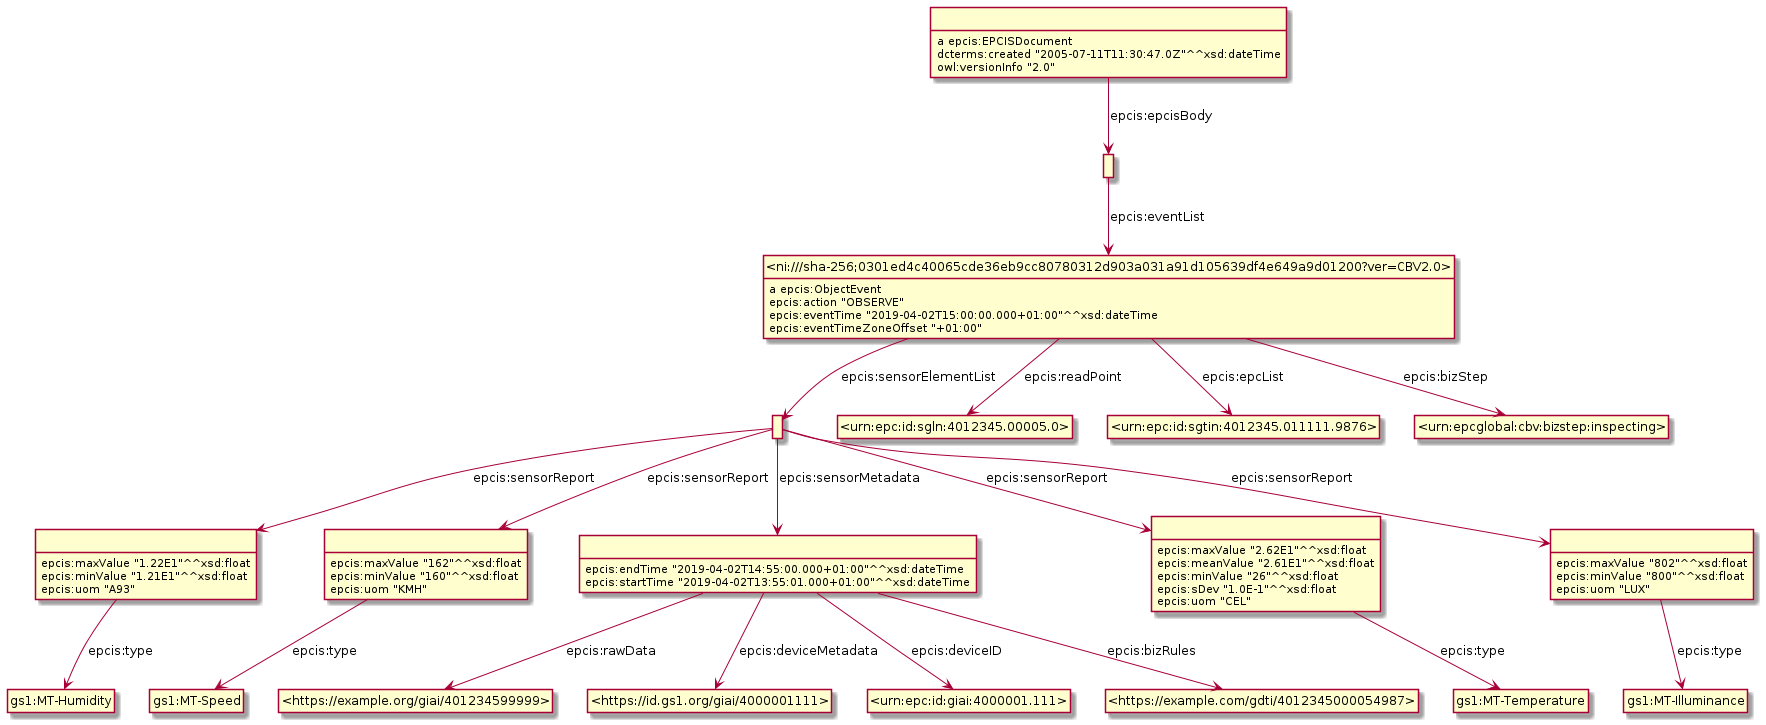

The diagram above was rendered by PlantUML. Its source (embedded in the PNG):
@startuml
hide empty methods
hide empty attributes
hide circle
skinparam classAttributeIconSize 0
class _r1622796201r4_ as " "
class gs1_MT_Humidity as "gs1:MT-Humidity"
_r1622796201r4_ -down-> gs1_MT_Humidity : epcis:type
_r1622796201r4_ : epcis:maxValue "1.22E1"^^xsd:float
_r1622796201r4_ : epcis:minValue "1.21E1"^^xsd:float
_r1622796201r4_ : epcis:uom "A93"
class _r1622796201r3_ as " "
class gs1_MT_Speed as "gs1:MT-Speed"
_r1622796201r3_ -down-> gs1_MT_Speed : epcis:type
_r1622796201r3_ : epcis:maxValue "162"^^xsd:float
_r1622796201r3_ : epcis:minValue "160"^^xsd:float
_r1622796201r3_ : epcis:uom "KMH"
class _r1622796201r0_ as " "
class _r1622796201r1_ as " "
_r1622796201r0_ -down-> _r1622796201r1_ : epcis:sensorMetadata
_r1622796201r0_ -down-> _r1622796201r4_ : epcis:sensorReport
class _r1622796201r5_ as " "
_r1622796201r0_ -down-> _r1622796201r5_ : epcis:sensorReport
_r1622796201r0_ -down-> _r1622796201r3_ : epcis:sensorReport
class _r1622796201r2_ as " "
_r1622796201r0_ -down-> _r1622796201r2_ : epcis:sensorReport
class gs1_MT_Illuminance as "gs1:MT-Illuminance"
_r1622796201r2_ -down-> gs1_MT_Illuminance : epcis:type
_r1622796201r2_ : epcis:maxValue "802"^^xsd:float
_r1622796201r2_ : epcis:minValue "800"^^xsd:float
_r1622796201r2_ : epcis:uom "LUX"
class _ni_sha_256_0301ed4c40065cde36eb9cc80780312d903a031a91d105639df4e649a9d01200_ver_CBV2_0_ as "<ni:///sha-256;0301ed4c40065cde36eb9cc80780312d903a031a91d105639df4e649a9d01200?ver=CBV2.0>"
_ni_sha_256_0301ed4c40065cde36eb9cc80780312d903a031a91d105639df4e649a9d01200_ver_CBV2_0_ : a epcis:ObjectEvent
class _urn_epc_id_sgln_4012345_00005_0_ as "<urn:epc:id:sgln:4012345.00005.0>"
_ni_sha_256_0301ed4c40065cde36eb9cc80780312d903a031a91d105639df4e649a9d01200_ver_CBV2_0_ -down-> _urn_epc_id_sgln_4012345_00005_0_ : epcis:readPoint
class _urn_epc_id_sgtin_4012345_011111_9876_ as "<urn:epc:id:sgtin:4012345.011111.9876>"
_ni_sha_256_0301ed4c40065cde36eb9cc80780312d903a031a91d105639df4e649a9d01200_ver_CBV2_0_ -down-> _urn_epc_id_sgtin_4012345_011111_9876_ : epcis:epcList
class _urn_epcglobal_cbv_bizstep_inspecting_ as "<urn:epcglobal:cbv:bizstep:inspecting>"
_ni_sha_256_0301ed4c40065cde36eb9cc80780312d903a031a91d105639df4e649a9d01200_ver_CBV2_0_ -down-> _urn_epcglobal_cbv_bizstep_inspecting_ : epcis:bizStep
_ni_sha_256_0301ed4c40065cde36eb9cc80780312d903a031a91d105639df4e649a9d01200_ver_CBV2_0_ -down-> _r1622796201r0_ : epcis:sensorElementList
_ni_sha_256_0301ed4c40065cde36eb9cc80780312d903a031a91d105639df4e649a9d01200_ver_CBV2_0_ : epcis:action "OBSERVE"
_ni_sha_256_0301ed4c40065cde36eb9cc80780312d903a031a91d105639df4e649a9d01200_ver_CBV2_0_ : epcis:eventTime "2019-04-02T15:00:00.000+01:00"^^xsd:dateTime
_ni_sha_256_0301ed4c40065cde36eb9cc80780312d903a031a91d105639df4e649a9d01200_ver_CBV2_0_ : epcis:eventTimeZoneOffset "+01:00"
class gs1_MT_Temperature as "gs1:MT-Temperature"
_r1622796201r5_ -down-> gs1_MT_Temperature : epcis:type
_r1622796201r5_ : epcis:maxValue "2.62E1"^^xsd:float
_r1622796201r5_ : epcis:meanValue "2.61E1"^^xsd:float
_r1622796201r5_ : epcis:minValue "26"^^xsd:float
_r1622796201r5_ : epcis:sDev "1.0E-1"^^xsd:float
_r1622796201r5_ : epcis:uom "CEL"
class _https_example_org_giai_401234599999_ as "<https://example.org/giai/401234599999>"
_r1622796201r1_ -down-> _https_example_org_giai_401234599999_ : epcis:rawData
class _https_id_gs1_org_giai_4000001111_ as "<https://id.gs1.org/giai/4000001111>"
_r1622796201r1_ -down-> _https_id_gs1_org_giai_4000001111_ : epcis:deviceMetadata
class _urn_epc_id_giai_4000001_111_ as "<urn:epc:id:giai:4000001.111>"
_r1622796201r1_ -down-> _urn_epc_id_giai_4000001_111_ : epcis:deviceID
class _https_example_com_gdti_4012345000054987_ as "<https://example.com/gdti/4012345000054987>"
_r1622796201r1_ -down-> _https_example_com_gdti_4012345000054987_ : epcis:bizRules
_r1622796201r1_ : epcis:endTime "2019-04-02T14:55:00.000+01:00"^^xsd:dateTime
_r1622796201r1_ : epcis:startTime "2019-04-02T13:55:01.000+01:00"^^xsd:dateTime
class _r1622796201r6_ as " "
_r1622796201r6_ : a epcis:EPCISDocument
class _r1622796201r7_ as " "
_r1622796201r6_ -down-> _r1622796201r7_ : epcis:epcisBody
_r1622796201r6_ : dcterms:created "2005-07-11T11:30:47.0Z"^^xsd:dateTime
_r1622796201r6_ : owl:versionInfo "2.0"
_r1622796201r7_ -down-> _ni_sha_256_0301ed4c40065cde36eb9cc80780312d903a031a91d105639df4e649a9d01200_ver_CBV2_0_ : epcis:eventList
@enduml